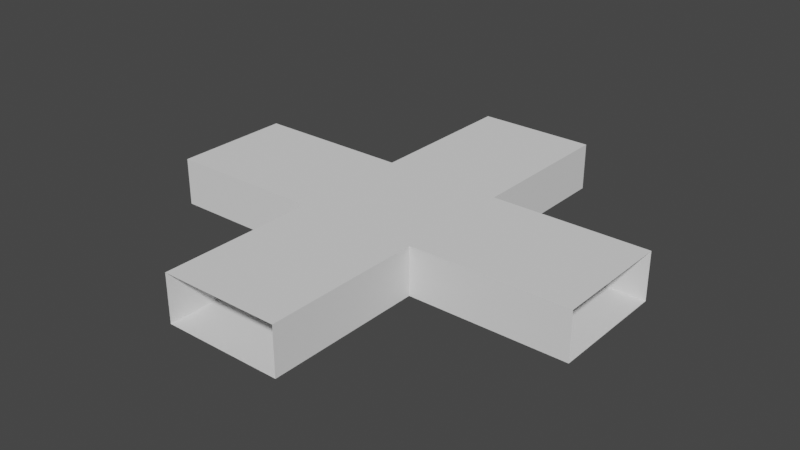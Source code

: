 # Source: cross.blend  (saved by Blender 3.6.11; exported with 4.5.12 LTS)
import bpy
from mathutils import Matrix  # noqa: F401  (used for matrix-valued properties, if any)

bpy.ops.wm.read_factory_settings(use_empty=True)
scene = bpy.context.scene
scene.name = 'Scene'

# ---- collections
col_collection = bpy.data.collections.new('Collection'); scene.collection.children.link(col_collection)

# ---- world
world_world = bpy.data.worlds.new('World'); scene.world = world_world
world_world.use_nodes = True; world_world.node_tree.nodes.clear()
_N = world_world.node_tree.nodes; _L = world_world.node_tree.links
n0 = _N.new('ShaderNodeOutputWorld'); n0.name = 'World Output'; n0.location = (300, 300)
n1 = _N.new('ShaderNodeBackground'); n1.name = 'Background'; n1.location = (10, 300)
n1.inputs[0].default_value = (0.05088, 0.05088, 0.05088, 1.0)
_L.new(n1.outputs[0], n0.inputs[0])
n0.is_active_output = True
world_world.color = (0.05088, 0.05088, 0.05088)
world_world.use_sun_shadow = False
world_world.sun_shadow_jitter_overblur = 0.0

# ---- meshes
me_cylinder = bpy.data.meshes.new('Cylinder')
me_cylinder.from_pydata([(-0.2513, 0.9097, 0.0), (-0.9099, 0.2505, 0.0), (-0.9097, -0.2513, 0.0), (-0.2505, -0.9099, 0.0), (0.2513, -0.9097, 0.0), (0.9099, -0.2505, 0.0), (0.9097, 0.2513, 0.0), (0.2505, 0.9099, 0.0), (-0.2508, -0.251, 0.0), (0.251, -0.2508, 0.0), (0.2508, 0.2511, 0.0), (-0.251, 0.2508, 0.0), (0.2513, -0.9097, -0.2), (0.251, -0.2508, -0.2), (-0.251, 0.2508, -0.2), (0.2508, 0.2511, -0.2), (-0.2513, 0.9097, -0.2), (-0.2508, -0.251, -0.2), (-0.9097, -0.2513, -0.2), (0.9097, 0.2513, -0.2), (0.9099, -0.2505, -0.2), (-0.9099, 0.2505, -0.2), (-0.2505, -0.9099, -0.2), (0.2505, 0.9099, -0.2)], [], [(2, 8, 11, 1), (8, 9, 10, 11), (0, 11, 10, 7), (8, 3, 4, 9), (9, 5, 6, 10), (18, 21, 14, 17), (17, 14, 15, 13), (16, 23, 15, 14), (17, 13, 12, 22), (13, 15, 19, 20), (5, 9, 13, 20), (0, 16, 14, 11), (4, 12, 13, 9), (10, 6, 19, 15), (8, 2, 18, 17), (10, 15, 23, 7), (8, 17, 22, 3), (1, 11, 14, 21)])
_uv = me_cylinder.uv_layers.new(name='UVMap')
_uv.uv.foreach_set('vector', [0.0, 0.0, 0.0, 0.0, 0.0, 0.0, 0.0, 0.0, 0.0, 0.0, 0.0, 0.0, 0.0, 0.0, 0.0, 0.0, 0.0, 0.0, 0.0, 0.0, 0.0, 0.0, 0.0, 0.0, 0.0, 0.0, 0.0, 0.0, 0.0, 0.0, 0.0, 0.0, 0.0, 0.0, 0.0, 0.0, 0.0, 0.0, 0.0, 0.0, 0.0, 0.0, 0.0, 0.0, 0.0, 0.0, 0.0, 0.0, 0.0, 0.0, 0.0, 0.0, 0.0, 0.0, 0.0, 0.0, 0.0, 0.0, 0.0, 0.0, 0.0, 0.0, 0.0, 0.0, 0.0, 0.0, 0.0, 0.0, 0.0, 0.0, 0.0, 0.0, 0.0, 0.0, 0.0, 0.0, 0.0, 0.0, 0.0, 0.0, 0.0, 0.0, 0.0, 0.0, 0.0, 0.0, 0.0, 0.0, 0.0, 0.0, 0.0, 0.0, 0.0, 0.0, 0.0, 0.0, 0.0, 0.0, 0.0, 0.0, 0.0, 0.0, 0.0, 0.0, 0.0, 0.0, 0.0, 0.0, 0.0, 0.0, 0.0, 0.0, 0.0, 0.0, 0.0, 0.0, 0.0, 0.0, 0.0, 0.0, 0.0, 0.0, 0.0, 0.0, 0.0, 0.0, 0.0, 0.0, 0.0, 0.0, 0.0, 0.0, 0.0, 0.0, 0.0, 0.0, 0.0, 0.0, 0.0, 0.0, 0.0, 0.0, 0.0, 0.0])
me_cylinder.update()

# ---- objects
ob_cylinder_col = bpy.data.objects.new('Cylinder-col', me_cylinder)

# ---- transforms, parenting, visibility, modifiers, constraints
ob_cylinder_col.location = (0.0, 0.0, 0.0)

# ---- collection membership
col_collection.objects.link(ob_cylinder_col)

# ---- scene / render settings (as saved in the file)
scene.frame_start = 1; scene.frame_end = 250; scene.frame_set(1)
scene.render.engine = 'BLENDER_EEVEE_NEXT'
scene.cycles.sampling_pattern = 'TABULATED_SOBOL'
scene.view_settings.view_transform = 'Filmic'
bpy.context.view_layer.update()

# ---- added for rendering (the .blend has no active camera and no usable light): camera, sun
cam_auto = bpy.data.cameras.new('AutoCamera')
cam_auto.lens = 50.0
cam_auto.sensor_width = 36.0
cam_auto.clip_end = 1000.0
ob_auto_camera = bpy.data.objects.new('AutoCamera', cam_auto)
scene.collection.objects.link(ob_auto_camera)
ob_auto_camera.location = (2.38844, -2.86613, 1.81075)
ob_auto_camera.rotation_euler = (1.09748, -7.21219e-08, 0.694738)
scene.camera = ob_auto_camera
light_auto_sun = bpy.data.lights.new('AutoSun', 'SUN')
light_auto_sun.energy = 3.0
light_auto_sun.angle = 0.0523599
ob_auto_sun = bpy.data.objects.new('AutoSun', light_auto_sun)
scene.collection.objects.link(ob_auto_sun)
ob_auto_sun.rotation_euler = (0.872665, 0.174533, 0.523599)
bpy.context.view_layer.update()
